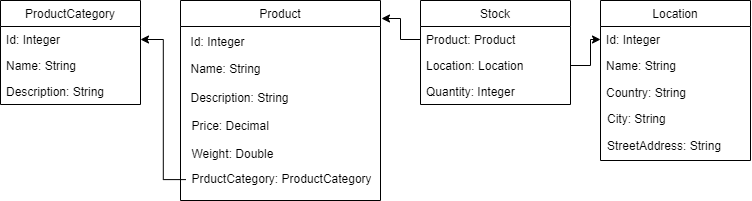

The diagram above was exported from draw.io. Its source (the exported page's mxGraphModel, read from the mxfile embedded in the PNG):
<mxGraphModel dx="1422" dy="705" grid="1" gridSize="10" guides="1" tooltips="1" connect="1" arrows="1" fold="1" page="1" pageScale="1" pageWidth="850" pageHeight="1100" math="0" shadow="0">
  <root>
    <mxCell id="0" />
    <mxCell id="1" parent="0" />
    <mxCell id="ICSyiicVhuLz3mu3Z7AR-1" value="ProductCategory" style="swimlane;fontStyle=0;childLayout=stackLayout;horizontal=1;startSize=26;fillColor=none;horizontalStack=0;resizeParent=1;resizeParentMax=0;resizeLast=0;collapsible=1;marginBottom=0;" vertex="1" parent="1">
      <mxGeometry x="110" y="100" width="140" height="104" as="geometry" />
    </mxCell>
    <mxCell id="ICSyiicVhuLz3mu3Z7AR-2" value="Id: Integer" style="text;strokeColor=none;fillColor=none;align=left;verticalAlign=top;spacingLeft=4;spacingRight=4;overflow=hidden;rotatable=0;points=[[0,0.5],[1,0.5]];portConstraint=eastwest;" vertex="1" parent="ICSyiicVhuLz3mu3Z7AR-1">
      <mxGeometry y="26" width="140" height="26" as="geometry" />
    </mxCell>
    <mxCell id="ICSyiicVhuLz3mu3Z7AR-3" value="Name: String" style="text;strokeColor=none;fillColor=none;align=left;verticalAlign=top;spacingLeft=4;spacingRight=4;overflow=hidden;rotatable=0;points=[[0,0.5],[1,0.5]];portConstraint=eastwest;" vertex="1" parent="ICSyiicVhuLz3mu3Z7AR-1">
      <mxGeometry y="52" width="140" height="26" as="geometry" />
    </mxCell>
    <mxCell id="ICSyiicVhuLz3mu3Z7AR-4" value="Description: String" style="text;strokeColor=none;fillColor=none;align=left;verticalAlign=top;spacingLeft=4;spacingRight=4;overflow=hidden;rotatable=0;points=[[0,0.5],[1,0.5]];portConstraint=eastwest;" vertex="1" parent="ICSyiicVhuLz3mu3Z7AR-1">
      <mxGeometry y="78" width="140" height="26" as="geometry" />
    </mxCell>
    <mxCell id="ICSyiicVhuLz3mu3Z7AR-5" value="" style="group" vertex="1" connectable="0" parent="1">
      <mxGeometry x="710" y="100" width="151" height="160" as="geometry" />
    </mxCell>
    <mxCell id="ICSyiicVhuLz3mu3Z7AR-6" value="Location" style="swimlane;fontStyle=0;childLayout=stackLayout;horizontal=1;startSize=26;fillColor=none;horizontalStack=0;resizeParent=1;resizeParentMax=0;resizeLast=0;collapsible=1;marginBottom=0;container=0;" vertex="1" parent="ICSyiicVhuLz3mu3Z7AR-5">
      <mxGeometry width="150" height="160" as="geometry" />
    </mxCell>
    <mxCell id="ICSyiicVhuLz3mu3Z7AR-7" value="Id: Integer" style="text;strokeColor=none;fillColor=none;align=left;verticalAlign=top;spacingLeft=4;spacingRight=4;overflow=hidden;rotatable=0;points=[[0,0.5],[1,0.5]];portConstraint=eastwest;container=0;" vertex="1" parent="ICSyiicVhuLz3mu3Z7AR-5">
      <mxGeometry y="26" width="150" height="26" as="geometry" />
    </mxCell>
    <mxCell id="ICSyiicVhuLz3mu3Z7AR-8" value="Name: String" style="text;strokeColor=none;fillColor=none;align=left;verticalAlign=top;spacingLeft=4;spacingRight=4;overflow=hidden;rotatable=0;points=[[0,0.5],[1,0.5]];portConstraint=eastwest;container=0;" vertex="1" parent="ICSyiicVhuLz3mu3Z7AR-5">
      <mxGeometry y="52" width="150" height="26" as="geometry" />
    </mxCell>
    <mxCell id="ICSyiicVhuLz3mu3Z7AR-9" value="Country: String" style="text;strokeColor=none;fillColor=none;align=left;verticalAlign=top;spacingLeft=4;spacingRight=4;overflow=hidden;rotatable=0;points=[[0,0.5],[1,0.5]];portConstraint=eastwest;container=0;" vertex="1" parent="ICSyiicVhuLz3mu3Z7AR-5">
      <mxGeometry y="79" width="150" height="26" as="geometry" />
    </mxCell>
    <mxCell id="ICSyiicVhuLz3mu3Z7AR-10" value="City: String" style="text;strokeColor=none;fillColor=none;align=left;verticalAlign=top;spacingLeft=4;spacingRight=4;overflow=hidden;rotatable=0;points=[[0,0.5],[1,0.5]];portConstraint=eastwest;container=0;" vertex="1" parent="ICSyiicVhuLz3mu3Z7AR-5">
      <mxGeometry x="1" y="105" width="150" height="26" as="geometry" />
    </mxCell>
    <mxCell id="ICSyiicVhuLz3mu3Z7AR-11" value="StreetAddress: String" style="text;strokeColor=none;fillColor=none;align=left;verticalAlign=top;spacingLeft=4;spacingRight=4;overflow=hidden;rotatable=0;points=[[0,0.5],[1,0.5]];portConstraint=eastwest;container=0;" vertex="1" parent="ICSyiicVhuLz3mu3Z7AR-5">
      <mxGeometry x="1" y="132" width="150" height="26" as="geometry" />
    </mxCell>
    <mxCell id="ICSyiicVhuLz3mu3Z7AR-12" value="Stock" style="swimlane;fontStyle=0;childLayout=stackLayout;horizontal=1;startSize=26;fillColor=none;horizontalStack=0;resizeParent=1;resizeParentMax=0;resizeLast=0;collapsible=1;marginBottom=0;" vertex="1" parent="1">
      <mxGeometry x="530" y="100" width="150" height="104" as="geometry" />
    </mxCell>
    <mxCell id="ICSyiicVhuLz3mu3Z7AR-13" value="Product: Product" style="text;strokeColor=none;fillColor=none;align=left;verticalAlign=top;spacingLeft=4;spacingRight=4;overflow=hidden;rotatable=0;points=[[0,0.5],[1,0.5]];portConstraint=eastwest;" vertex="1" parent="ICSyiicVhuLz3mu3Z7AR-12">
      <mxGeometry y="26" width="150" height="26" as="geometry" />
    </mxCell>
    <mxCell id="ICSyiicVhuLz3mu3Z7AR-14" value="Location: Location" style="text;strokeColor=none;fillColor=none;align=left;verticalAlign=top;spacingLeft=4;spacingRight=4;overflow=hidden;rotatable=0;points=[[0,0.5],[1,0.5]];portConstraint=eastwest;" vertex="1" parent="ICSyiicVhuLz3mu3Z7AR-12">
      <mxGeometry y="52" width="150" height="26" as="geometry" />
    </mxCell>
    <mxCell id="ICSyiicVhuLz3mu3Z7AR-15" value="Quantity: Integer" style="text;strokeColor=none;fillColor=none;align=left;verticalAlign=top;spacingLeft=4;spacingRight=4;overflow=hidden;rotatable=0;points=[[0,0.5],[1,0.5]];portConstraint=eastwest;" vertex="1" parent="ICSyiicVhuLz3mu3Z7AR-12">
      <mxGeometry y="78" width="150" height="26" as="geometry" />
    </mxCell>
    <mxCell id="ICSyiicVhuLz3mu3Z7AR-16" style="edgeStyle=orthogonalEdgeStyle;rounded=0;orthogonalLoop=1;jettySize=auto;html=1;" edge="1" parent="1" source="ICSyiicVhuLz3mu3Z7AR-25" target="ICSyiicVhuLz3mu3Z7AR-2">
      <mxGeometry relative="1" as="geometry" />
    </mxCell>
    <mxCell id="ICSyiicVhuLz3mu3Z7AR-17" style="edgeStyle=orthogonalEdgeStyle;rounded=0;orthogonalLoop=1;jettySize=auto;html=1;entryX=0;entryY=0.5;entryDx=0;entryDy=0;" edge="1" parent="1" source="ICSyiicVhuLz3mu3Z7AR-14" target="ICSyiicVhuLz3mu3Z7AR-7">
      <mxGeometry relative="1" as="geometry" />
    </mxCell>
    <mxCell id="ICSyiicVhuLz3mu3Z7AR-18" value="" style="group" vertex="1" connectable="0" parent="1">
      <mxGeometry x="290" y="100" width="200" height="200" as="geometry" />
    </mxCell>
    <mxCell id="ICSyiicVhuLz3mu3Z7AR-19" value="Product" style="swimlane;fontStyle=0;childLayout=stackLayout;horizontal=1;startSize=26;fillColor=none;horizontalStack=0;resizeParent=1;resizeParentMax=0;resizeLast=0;collapsible=1;marginBottom=0;container=0;" vertex="1" parent="ICSyiicVhuLz3mu3Z7AR-18">
      <mxGeometry width="200" height="200" as="geometry" />
    </mxCell>
    <mxCell id="ICSyiicVhuLz3mu3Z7AR-20" value="Id: Integer" style="text;strokeColor=none;fillColor=none;align=left;verticalAlign=top;spacingLeft=4;spacingRight=4;overflow=hidden;rotatable=0;points=[[0,0.5],[1,0.5]];portConstraint=eastwest;container=0;" vertex="1" parent="ICSyiicVhuLz3mu3Z7AR-18">
      <mxGeometry x="4.5" y="27.625" width="150" height="27.625" as="geometry" />
    </mxCell>
    <mxCell id="ICSyiicVhuLz3mu3Z7AR-21" value="Name: String" style="text;strokeColor=none;fillColor=none;align=left;verticalAlign=top;spacingLeft=4;spacingRight=4;overflow=hidden;rotatable=0;points=[[0,0.5],[1,0.5]];portConstraint=eastwest;container=0;" vertex="1" parent="ICSyiicVhuLz3mu3Z7AR-18">
      <mxGeometry x="4.5" y="55.25" width="150" height="27.625" as="geometry" />
    </mxCell>
    <mxCell id="ICSyiicVhuLz3mu3Z7AR-22" value="Description: String" style="text;strokeColor=none;fillColor=none;align=left;verticalAlign=top;spacingLeft=4;spacingRight=4;overflow=hidden;rotatable=0;points=[[0,0.5],[1,0.5]];portConstraint=eastwest;container=0;" vertex="1" parent="ICSyiicVhuLz3mu3Z7AR-18">
      <mxGeometry x="4.5" y="83.9375" width="150" height="27.625" as="geometry" />
    </mxCell>
    <mxCell id="ICSyiicVhuLz3mu3Z7AR-23" value="Price: Decimal" style="text;strokeColor=none;fillColor=none;align=left;verticalAlign=top;spacingLeft=4;spacingRight=4;overflow=hidden;rotatable=0;points=[[0,0.5],[1,0.5]];portConstraint=eastwest;container=0;" vertex="1" parent="ICSyiicVhuLz3mu3Z7AR-18">
      <mxGeometry x="5.5" y="111.5625" width="150" height="27.625" as="geometry" />
    </mxCell>
    <mxCell id="ICSyiicVhuLz3mu3Z7AR-24" value="Weight: Double" style="text;strokeColor=none;fillColor=none;align=left;verticalAlign=top;spacingLeft=4;spacingRight=4;overflow=hidden;rotatable=0;points=[[0,0.5],[1,0.5]];portConstraint=eastwest;container=0;" vertex="1" parent="ICSyiicVhuLz3mu3Z7AR-18">
      <mxGeometry x="5.5" y="140.25" width="150" height="27.625" as="geometry" />
    </mxCell>
    <mxCell id="ICSyiicVhuLz3mu3Z7AR-25" value="PrductCategory: ProductCategory" style="text;strokeColor=none;fillColor=none;align=left;verticalAlign=top;spacingLeft=4;spacingRight=4;overflow=hidden;rotatable=0;points=[[0,0.5],[1,0.5]];portConstraint=eastwest;container=0;" vertex="1" parent="ICSyiicVhuLz3mu3Z7AR-18">
      <mxGeometry x="5.5" y="165.25" width="189" height="27.63" as="geometry" />
    </mxCell>
    <mxCell id="ICSyiicVhuLz3mu3Z7AR-26" style="edgeStyle=orthogonalEdgeStyle;rounded=0;orthogonalLoop=1;jettySize=auto;html=1;entryX=1.005;entryY=0.09;entryDx=0;entryDy=0;entryPerimeter=0;" edge="1" parent="1" source="ICSyiicVhuLz3mu3Z7AR-13" target="ICSyiicVhuLz3mu3Z7AR-19">
      <mxGeometry relative="1" as="geometry" />
    </mxCell>
  </root>
</mxGraphModel>